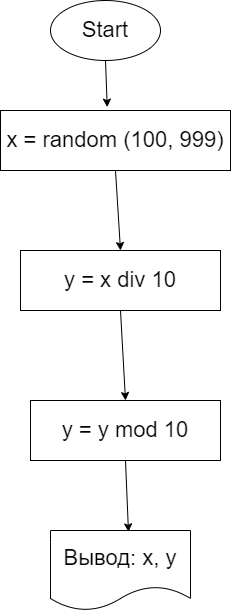

The diagram above was exported from draw.io. Its source (the exported page's mxGraphModel, read from the mxfile embedded in the PNG):
<mxGraphModel dx="564" dy="217" grid="1" gridSize="10" guides="1" tooltips="1" connect="1" arrows="1" fold="1" page="1" pageScale="1" pageWidth="1169" pageHeight="1654" math="0" shadow="0">
  <root>
    <mxCell id="0" />
    <mxCell id="1" parent="0" />
    <mxCell id="2" value="&lt;font style=&quot;font-size: 22px&quot;&gt;Start&lt;/font&gt;" style="ellipse;whiteSpace=wrap;html=1;" vertex="1" parent="1">
      <mxGeometry x="370" y="110" width="110" height="60" as="geometry" />
    </mxCell>
    <mxCell id="3" value="x = random (100, 999)" style="rounded=0;whiteSpace=wrap;html=1;fontSize=22;" vertex="1" parent="1">
      <mxGeometry x="320" y="220" width="230" height="60" as="geometry" />
    </mxCell>
    <mxCell id="4" value="" style="endArrow=classic;html=1;fontSize=22;exitX=0.5;exitY=1;exitDx=0;exitDy=0;entryX=0.464;entryY=-0.056;entryDx=0;entryDy=0;entryPerimeter=0;" edge="1" parent="1" source="2" target="3">
      <mxGeometry width="50" height="50" relative="1" as="geometry">
        <mxPoint x="420" y="220" as="sourcePoint" />
        <mxPoint x="470" y="170" as="targetPoint" />
      </mxGeometry>
    </mxCell>
    <mxCell id="5" value="y = x div 10" style="rounded=0;whiteSpace=wrap;html=1;fontSize=22;" vertex="1" parent="1">
      <mxGeometry x="340" y="360" width="200" height="60" as="geometry" />
    </mxCell>
    <mxCell id="6" value="" style="endArrow=classic;html=1;fontSize=22;exitX=0.5;exitY=1;exitDx=0;exitDy=0;entryX=0.5;entryY=0;entryDx=0;entryDy=0;" edge="1" parent="1" source="3" target="5">
      <mxGeometry width="50" height="50" relative="1" as="geometry">
        <mxPoint x="420" y="420" as="sourcePoint" />
        <mxPoint x="470" y="370" as="targetPoint" />
      </mxGeometry>
    </mxCell>
    <mxCell id="7" value="y = y mod 10" style="rounded=0;whiteSpace=wrap;html=1;fontSize=22;" vertex="1" parent="1">
      <mxGeometry x="350" y="510" width="190" height="60" as="geometry" />
    </mxCell>
    <mxCell id="8" value="" style="endArrow=classic;html=1;fontSize=22;entryX=0.5;entryY=0;entryDx=0;entryDy=0;exitX=0.5;exitY=1;exitDx=0;exitDy=0;" edge="1" parent="1" source="5" target="7">
      <mxGeometry width="50" height="50" relative="1" as="geometry">
        <mxPoint x="420" y="470" as="sourcePoint" />
        <mxPoint x="470" y="420" as="targetPoint" />
      </mxGeometry>
    </mxCell>
    <mxCell id="9" value="Вывод: x, y" style="shape=document;whiteSpace=wrap;html=1;boundedLbl=1;fontSize=22;" vertex="1" parent="1">
      <mxGeometry x="370" y="640" width="140" height="80" as="geometry" />
    </mxCell>
    <mxCell id="10" value="" style="endArrow=classic;html=1;fontSize=22;exitX=0.5;exitY=1;exitDx=0;exitDy=0;entryX=0.557;entryY=0.017;entryDx=0;entryDy=0;entryPerimeter=0;" edge="1" parent="1" source="7" target="9">
      <mxGeometry width="50" height="50" relative="1" as="geometry">
        <mxPoint x="420" y="670" as="sourcePoint" />
        <mxPoint x="470" y="620" as="targetPoint" />
      </mxGeometry>
    </mxCell>
  </root>
</mxGraphModel>